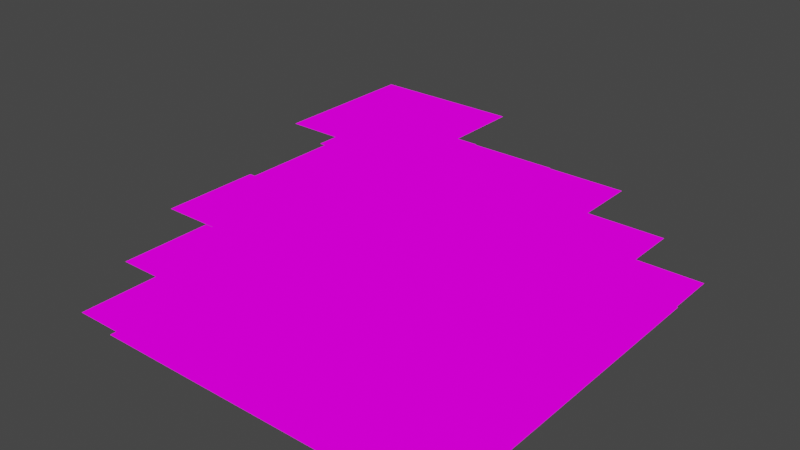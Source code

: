 # Source: command_building.blend  (saved by Blender 2.82.7; exported with 4.5.12 LTS)
import bpy
from mathutils import Matrix  # noqa: F401  (used for matrix-valued properties, if any)

bpy.ops.wm.read_factory_settings(use_empty=True)
scene = bpy.context.scene
scene.name = 'Scene'

# ---- collections
col_collection = bpy.data.collections.new('Collection'); scene.collection.children.link(col_collection)

# ---- images (referenced by path relative to the original .blend; pixels are not part of the script)
import os
ASSET_DIR = os.environ.get("B2B_ASSET_DIR", "")  # directory of the original .blend (textures are referenced by path, not embedded)
HERE = os.path.dirname(os.path.abspath(__file__))  # packed textures are extracted next to this script under _unpacked/

def load_image(name, relpath, width, height, colorspace="sRGB"):
    """Load a texture the original file referenced (path relative to the .blend, or extracted next to this script)."""
    p = next((c for c in (os.path.join(HERE, relpath), os.path.join(ASSET_DIR, relpath)) if relpath and os.path.exists(c)), "")
    if p:
        img = bpy.data.images.load(p, check_existing=True)
        img.name = name
    else:  # same state as the original file: an image datablock whose file is absent (Cycles renders it pink)
        img = bpy.data.images.new(name, width, height)
        img.source = "FILE"
        img.filepath = "//" + (relpath or name)
    img.colorspace_settings.name = colorspace
    return img
img_striped_purple_texture_png = load_image('striped_purple_texture.png', 'striped_purple_texture.png', 1024, 1024, 'sRGB')

# ---- materials (node trees are filled in below, after node groups)
mat_material = bpy.data.materials.new('Material')
mat_material.alpha_threshold = 0.0
mat_material.use_transparent_shadow = False
mat_material.line_color = (0.0, 0.0, 0.0, 1.0)

# ---- material node trees
mat_material.use_nodes = True; mat_material.node_tree.nodes.clear()
_N = mat_material.node_tree.nodes; _L = mat_material.node_tree.links
n0 = _N.new('ShaderNodeOutputMaterial'); n0.name = 'Material Output'; n0.location = (300, 300)
n1 = _N.new('ShaderNodeTexImage'); n1.name = 'Image Texture'; n1.location = (-30, 328)
n1.image = img_striped_purple_texture_png
n1.interpolation = 'Closest'
_L.new(n1.outputs[0], n0.inputs[0])
n0.is_active_output = True

# ---- world
world_world = bpy.data.worlds.new('World'); scene.world = world_world
world_world.use_nodes = True; world_world.node_tree.nodes.clear()
_N = world_world.node_tree.nodes; _L = world_world.node_tree.links
n0 = _N.new('ShaderNodeOutputWorld'); n0.name = 'World Output'; n0.location = (300, 300)
n1 = _N.new('ShaderNodeBackground'); n1.name = 'Background'; n1.location = (10, 300)
n1.inputs[0].default_value = (0.05088, 0.05088, 0.05088, 1.0)
_L.new(n1.outputs[0], n0.inputs[0])
n0.is_active_output = True
world_world.color = (0.05088, 0.05088, 0.05088)
world_world.use_sun_shadow = False
world_world.sun_shadow_jitter_overblur = 0.0

# ---- meshes
me_plane = bpy.data.meshes.new('Plane')
me_plane.from_pydata([(-3.0, -3.0, 0.0), (3.0, -3.0, 0.0), (-3.0, 3.0, 0.0), (3.0, 3.0, 0.0), (1.75, 1.75, 0.4), (3.25, 1.75, 0.4), (1.75, 3.25, 0.4), (3.25, 3.25, 0.4), (-3.25, 1.75, 0.4), (-1.75, 1.75, 0.4), (-3.25, 3.25, 0.4), (-1.75, 3.25, 0.4), (-3.25, -3.25, 0.4), (-1.75, -3.25, 0.4), (-3.25, -1.75, 0.4), (-1.75, -1.75, 0.4), (1.75, -3.25, 0.4), (3.25, -3.25, 0.4), (1.75, -1.75, 0.4), (3.25, -1.75, 0.4), (-2.5, -2.5, 0.8), (2.5, -2.5, 0.8), (-2.5, 2.5, 0.8), (2.5, 2.5, 0.8), (0.75, 0.75, 2.0), (2.25, 0.75, 2.0), (0.75, 2.25, 2.0), (2.25, 2.25, 2.0), (-2.25, 0.75, 2.0), (-0.75, 0.75, 2.0), (-2.25, 2.25, 2.0), (-0.75, 2.25, 2.0), (-2.25, -2.25, 2.0), (-0.75, -2.25, 2.0), (-2.25, -0.75, 2.0), (-0.75, -0.75, 2.0), (0.75, -2.25, 2.0), (2.25, -2.25, 2.0), (0.75, -0.75, 2.0), (2.25, -0.75, 2.0), (-1.5, -1.5, 2.4), (1.5, -1.5, 2.4), (-1.5, 1.5, 2.4), (1.5, 1.5, 2.4), (-0.75, 0.75, 2.8), (0.75, 0.75, 2.8), (-0.75, -0.75, 2.8), (0.75, -0.75, 2.8), (-1.0, -1.0, 3.2), (1.0, -1.0, 3.2), (-1.0, 1.0, 3.2), (1.0, 1.0, 3.2), (-2.0, -2.0, 1.6), (2.0, -2.0, 1.6), (-2.0, 2.0, 1.6), (2.0, 2.0, 1.6), (1.25, 1.25, 1.2), (2.75, 1.25, 1.2), (1.25, 2.75, 1.2), (2.75, 2.75, 1.2), (-1.25, 1.25, 1.2), (-2.75, 1.25, 1.2), (-1.25, 2.75, 1.2), (-2.75, 2.75, 1.2), (1.25, -1.25, 1.2), (2.75, -1.25, 1.2), (1.25, -2.75, 1.2), (2.75, -2.75, 1.2), (-1.25, -1.25, 1.2), (-2.75, -1.25, 1.2), (-1.25, -2.75, 1.2), (-2.75, -2.75, 1.2)], [], [(0, 1, 3, 2), (4, 5, 7, 6), (8, 9, 11, 10), (12, 13, 15, 14), (16, 17, 19, 18), (20, 21, 23, 22), (24, 25, 27, 26), (28, 29, 31, 30), (32, 33, 35, 34), (36, 37, 39, 38), (40, 41, 43, 42), (44, 45, 47, 46), (48, 49, 51, 50), (52, 53, 55, 54), (56, 57, 59, 58), (60, 61, 63, 62), (64, 65, 67, 66), (68, 69, 71, 70)])
_uv = me_plane.uv_layers.new(name='UVMap')
_uv.uv.foreach_set('vector', [0.9211, 0.05083, 0.8899, 0.05083, 0.8899, 0.01958, 0.9211, 0.01958, 0.7263, 0.4062, 0.5938, 0.5388, 0.4612, 0.4062, 0.5938, 0.2737, 0.5938, 0.2737, 0.7263, 0.4062, 0.5938, 0.5388, 0.4612, 0.4062, 0.7263, 0.4062, 0.5938, 0.5388, 0.4612, 0.4062, 0.5938, 0.2737, 0.5938, 0.5388, 0.4612, 0.4062, 0.5938, 0.2737, 0.7263, 0.4062, 0.8125, 0.0625, 0.8125, 0.0, 0.875, 0.0, 0.875, 0.0625, 0.4612, 0.4062, 0.5938, 0.2737, 0.7263, 0.4062, 0.5938, 0.5388, 0.5938, 0.2737, 0.7263, 0.4062, 0.5938, 0.5388, 0.4612, 0.4062, 0.7263, 0.4062, 0.5938, 0.5388, 0.4612, 0.4062, 0.5938, 0.2737, 0.5938, 0.2737, 0.7263, 0.4062, 0.5938, 0.5388, 0.4612, 0.4062, 0.8125, 0.0, 0.875, 0.0, 0.875, 0.0625, 0.8125, 0.0625, 0.9375, 0.0625, 0.9375, 0.0, 1.0, 0.0, 1.0, 0.0625, 0.4062, 0.3728, 0.6272, 0.5938, 0.4062, 0.8147, 0.1853, 0.5938, 0.9375, 0.0, 0.9375, 0.0625, 0.875, 0.0625, 0.875, 0.0, 0.4612, 0.4062, 0.5938, 0.2737, 0.7263, 0.4062, 0.5938, 0.5388, 0.4612, 0.4062, 0.5938, 0.2737, 0.7263, 0.4062, 0.5938, 0.5388, 0.4612, 0.4062, 0.5938, 0.2737, 0.7263, 0.4062, 0.5938, 0.5388, 0.4612, 0.4062, 0.5938, 0.2737, 0.7263, 0.4062, 0.5938, 0.5388])
me_plane.materials.append(mat_material)
me_plane.use_remesh_fix_poles = True
me_plane.use_remesh_preserve_attributes = False
me_plane.use_mirror_vertex_groups = False
me_plane.update()
arm_armature = bpy.data.armatures.new('Armature')  # bones are not reproduced

# ---- objects
ob_model = bpy.data.objects.new('Model', me_plane)
ob_armature = bpy.data.objects.new('Armature', arm_armature)

# ---- transforms, parenting, visibility, modifiers, constraints
ob_model.parent = ob_armature
ob_model.location = (0.0, 0.0, 0.0)
ob_model.lineart.crease_threshold = 0.0
_vg = ob_model.vertex_groups.new(name='Root')
_vg.add([0, 1, 2, 3, 4, 5, 6, 7, 8, 9, 10, 11, 12, 13, 14, 15, 16, 17, 18, 19, 20, 21, 22, 23, 24, 25, 26, 27, 28, 29, 30, 31, 32, 33, 34, 35, 36, 37, 38, 39, 40, 41, 42, 43, 44, 45, 46, 47, 52, 53, 54, 55, 56, 57, 58, 59, 60, 61, 62, 63, 64, 65, 66, 67, 68, 69, 70, 71], 1.0, 'REPLACE')
_vg = ob_model.vertex_groups.new(name='Dish')
_vg.add([48, 49, 50, 51], 1.0, 'REPLACE')
_m = ob_model.modifiers.new('Armature', 'ARMATURE')
_m.object = ob_armature
ob_armature.location = (0.0, 0.0, 0.0)
ob_armature.lineart.crease_threshold = 0.0

# ---- collection membership
col_collection.objects.link(ob_model)
col_collection.objects.link(ob_armature)

# ---- scene / render settings (as saved in the file)
scene.frame_start = 1; scene.frame_end = 240; scene.frame_set(0)
scene.render.engine = 'BLENDER_EEVEE_NEXT'
scene.cycles.use_denoising = False
scene.cycles.samples = 128
scene.cycles.sampling_pattern = 'TABULATED_SOBOL'
scene.cycles.use_adaptive_sampling = False
scene.cycles.use_light_tree = False
scene.view_settings.view_transform = 'Filmic'
bpy.context.view_layer.update()

# ---- added for rendering (the .blend has no active camera and no usable light): camera, sun
cam_auto = bpy.data.cameras.new('AutoCamera')
cam_auto.lens = 50.0
cam_auto.sensor_width = 36.0
cam_auto.clip_end = 1000.0
ob_auto_camera = bpy.data.objects.new('AutoCamera', cam_auto)
scene.collection.objects.link(ob_auto_camera)
ob_auto_camera.location = (9.00562, -10.8068, 8.8045)
ob_auto_camera.rotation_euler = (1.09748, -7.21219e-08, 0.694738)
scene.camera = ob_auto_camera
light_auto_sun = bpy.data.lights.new('AutoSun', 'SUN')
light_auto_sun.energy = 3.0
light_auto_sun.angle = 0.0523599
ob_auto_sun = bpy.data.objects.new('AutoSun', light_auto_sun)
scene.collection.objects.link(ob_auto_sun)
ob_auto_sun.rotation_euler = (0.872665, 0.174533, 0.523599)
bpy.context.view_layer.update()
